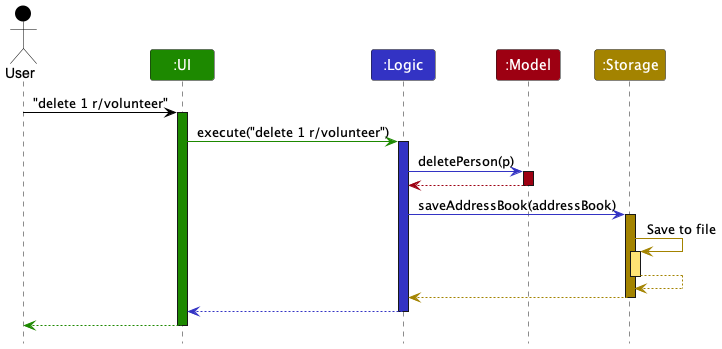

The diagram above was rendered by PlantUML. Its source (embedded in the PNG):
@startuml
!include style.puml
skinparam ArrowFontStyle plain

Actor User as user USER_COLOR
Participant ":UI" as ui UI_COLOR
Participant ":Logic" as logic LOGIC_COLOR
Participant ":Model" as model MODEL_COLOR
Participant ":Storage" as storage STORAGE_COLOR

user -[USER_COLOR]> ui : "delete 1 r/volunteer"
activate ui UI_COLOR

ui -[UI_COLOR]> logic : execute("delete 1 r/volunteer")
activate logic LOGIC_COLOR

logic -[LOGIC_COLOR]> model : deletePerson(p)
activate model MODEL_COLOR

model -[MODEL_COLOR]-> logic
deactivate model

logic -[LOGIC_COLOR]> storage : saveAddressBook(addressBook)
activate storage STORAGE_COLOR

storage -[STORAGE_COLOR]> storage : Save to file
activate storage STORAGE_COLOR_T1
storage --[STORAGE_COLOR]> storage
deactivate storage

storage --[STORAGE_COLOR]> logic
deactivate storage

logic --[LOGIC_COLOR]> ui
deactivate logic

ui--[UI_COLOR]> user
deactivate ui
@enduml